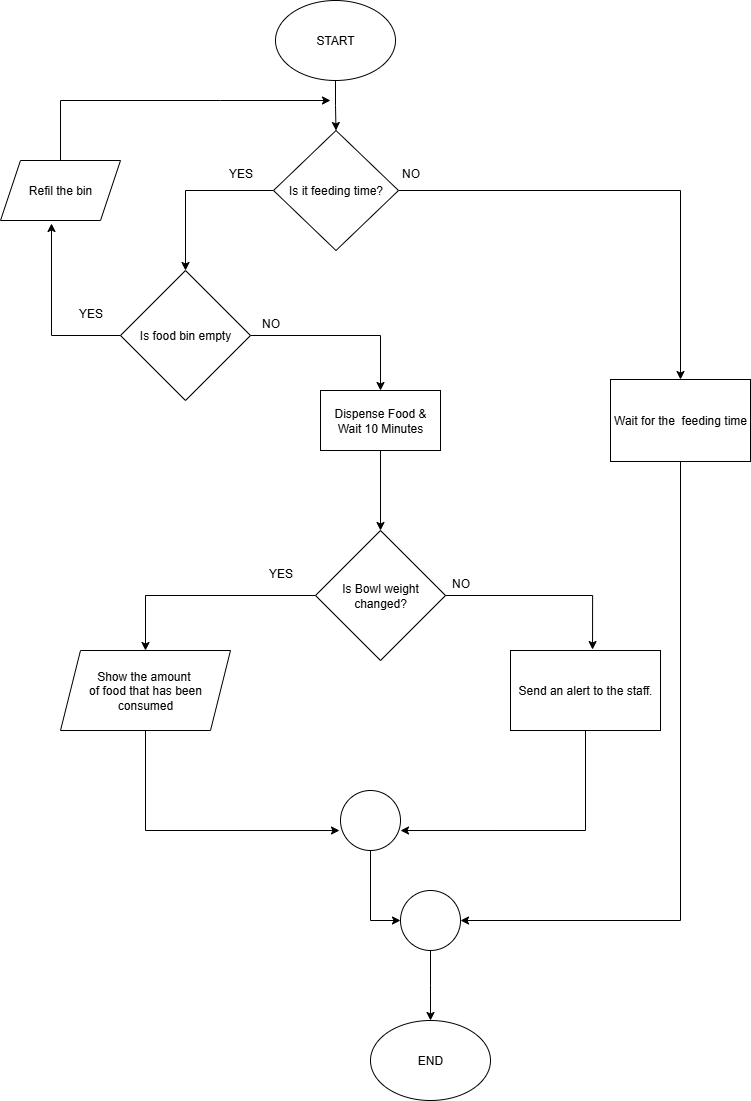

The diagram above was exported from draw.io. Its source (the exported page's mxGraphModel, read from the mxfile embedded in the PNG):
<mxGraphModel dx="872" dy="479" grid="1" gridSize="10" guides="1" tooltips="1" connect="1" arrows="1" fold="1" page="1" pageScale="1" pageWidth="850" pageHeight="1100" math="0" shadow="0">
  <root>
    <mxCell id="0" />
    <mxCell id="1" parent="0" />
    <mxCell id="F9qTaP0J2NCo2FlVKC5V-9" style="edgeStyle=orthogonalEdgeStyle;rounded=0;orthogonalLoop=1;jettySize=auto;html=1;exitX=0.5;exitY=1;exitDx=0;exitDy=0;entryX=0.5;entryY=0;entryDx=0;entryDy=0;" edge="1" parent="1" source="F9qTaP0J2NCo2FlVKC5V-1" target="F9qTaP0J2NCo2FlVKC5V-2">
      <mxGeometry relative="1" as="geometry" />
    </mxCell>
    <mxCell id="F9qTaP0J2NCo2FlVKC5V-1" value="START" style="ellipse;whiteSpace=wrap;html=1;" vertex="1" parent="1">
      <mxGeometry x="365" y="10" width="120" height="80" as="geometry" />
    </mxCell>
    <mxCell id="F9qTaP0J2NCo2FlVKC5V-10" style="edgeStyle=orthogonalEdgeStyle;rounded=0;orthogonalLoop=1;jettySize=auto;html=1;exitX=0;exitY=0.5;exitDx=0;exitDy=0;entryX=0.5;entryY=0;entryDx=0;entryDy=0;" edge="1" parent="1" source="F9qTaP0J2NCo2FlVKC5V-2" target="F9qTaP0J2NCo2FlVKC5V-3">
      <mxGeometry relative="1" as="geometry" />
    </mxCell>
    <mxCell id="F9qTaP0J2NCo2FlVKC5V-16" style="edgeStyle=orthogonalEdgeStyle;rounded=0;orthogonalLoop=1;jettySize=auto;html=1;exitX=1;exitY=0.5;exitDx=0;exitDy=0;entryX=0.5;entryY=0;entryDx=0;entryDy=0;" edge="1" parent="1" source="F9qTaP0J2NCo2FlVKC5V-2" target="F9qTaP0J2NCo2FlVKC5V-27">
      <mxGeometry relative="1" as="geometry">
        <mxPoint x="670" y="200" as="targetPoint" />
      </mxGeometry>
    </mxCell>
    <mxCell id="F9qTaP0J2NCo2FlVKC5V-2" value="Is it feeding time?" style="rhombus;whiteSpace=wrap;html=1;" vertex="1" parent="1">
      <mxGeometry x="363" y="140" width="125" height="120" as="geometry" />
    </mxCell>
    <mxCell id="F9qTaP0J2NCo2FlVKC5V-12" style="edgeStyle=orthogonalEdgeStyle;rounded=0;orthogonalLoop=1;jettySize=auto;html=1;exitX=0;exitY=0.5;exitDx=0;exitDy=0;entryX=0.425;entryY=1.05;entryDx=0;entryDy=0;entryPerimeter=0;" edge="1" parent="1" source="F9qTaP0J2NCo2FlVKC5V-3" target="F9qTaP0J2NCo2FlVKC5V-4">
      <mxGeometry relative="1" as="geometry">
        <mxPoint x="140" y="250" as="targetPoint" />
      </mxGeometry>
    </mxCell>
    <mxCell id="F9qTaP0J2NCo2FlVKC5V-18" style="edgeStyle=orthogonalEdgeStyle;rounded=0;orthogonalLoop=1;jettySize=auto;html=1;exitX=1;exitY=0.5;exitDx=0;exitDy=0;entryX=0.5;entryY=0;entryDx=0;entryDy=0;" edge="1" parent="1" source="F9qTaP0J2NCo2FlVKC5V-3" target="F9qTaP0J2NCo2FlVKC5V-5">
      <mxGeometry relative="1" as="geometry" />
    </mxCell>
    <mxCell id="F9qTaP0J2NCo2FlVKC5V-3" value="Is food bin empty" style="rhombus;whiteSpace=wrap;html=1;" vertex="1" parent="1">
      <mxGeometry x="210" y="280" width="130" height="130" as="geometry" />
    </mxCell>
    <mxCell id="F9qTaP0J2NCo2FlVKC5V-15" style="edgeStyle=orthogonalEdgeStyle;rounded=0;orthogonalLoop=1;jettySize=auto;html=1;exitX=0.5;exitY=0;exitDx=0;exitDy=0;" edge="1" parent="1" source="F9qTaP0J2NCo2FlVKC5V-4">
      <mxGeometry relative="1" as="geometry">
        <mxPoint x="420" y="110" as="targetPoint" />
        <Array as="points">
          <mxPoint x="150" y="110" />
          <mxPoint x="310" y="110" />
        </Array>
      </mxGeometry>
    </mxCell>
    <mxCell id="F9qTaP0J2NCo2FlVKC5V-4" value="Refil the bin" style="shape=parallelogram;perimeter=parallelogramPerimeter;whiteSpace=wrap;html=1;fixedSize=1;" vertex="1" parent="1">
      <mxGeometry x="90" y="170" width="120" height="60" as="geometry" />
    </mxCell>
    <mxCell id="F9qTaP0J2NCo2FlVKC5V-20" style="edgeStyle=orthogonalEdgeStyle;rounded=0;orthogonalLoop=1;jettySize=auto;html=1;exitX=0.5;exitY=1;exitDx=0;exitDy=0;entryX=0.5;entryY=0;entryDx=0;entryDy=0;" edge="1" parent="1" source="F9qTaP0J2NCo2FlVKC5V-5" target="F9qTaP0J2NCo2FlVKC5V-7">
      <mxGeometry relative="1" as="geometry" />
    </mxCell>
    <mxCell id="F9qTaP0J2NCo2FlVKC5V-5" value="Dispense Food &amp;amp; Wait 10 Minutes" style="rounded=0;whiteSpace=wrap;html=1;" vertex="1" parent="1">
      <mxGeometry x="410" y="400" width="120" height="60" as="geometry" />
    </mxCell>
    <mxCell id="F9qTaP0J2NCo2FlVKC5V-21" style="edgeStyle=orthogonalEdgeStyle;rounded=0;orthogonalLoop=1;jettySize=auto;html=1;exitX=0;exitY=0.5;exitDx=0;exitDy=0;entryX=0.5;entryY=0;entryDx=0;entryDy=0;" edge="1" parent="1" source="F9qTaP0J2NCo2FlVKC5V-7" target="F9qTaP0J2NCo2FlVKC5V-8">
      <mxGeometry relative="1" as="geometry" />
    </mxCell>
    <mxCell id="F9qTaP0J2NCo2FlVKC5V-7" value="Is Bowl weight changed?" style="rhombus;whiteSpace=wrap;html=1;" vertex="1" parent="1">
      <mxGeometry x="405" y="540" width="130" height="130" as="geometry" />
    </mxCell>
    <mxCell id="F9qTaP0J2NCo2FlVKC5V-8" value="Show the amount&amp;nbsp;&lt;div&gt;of food that has been&lt;br&gt;consumed&lt;/div&gt;" style="shape=parallelogram;perimeter=parallelogramPerimeter;whiteSpace=wrap;html=1;fixedSize=1;" vertex="1" parent="1">
      <mxGeometry x="150" y="660" width="170" height="80" as="geometry" />
    </mxCell>
    <mxCell id="F9qTaP0J2NCo2FlVKC5V-11" value="YES" style="text;html=1;align=center;verticalAlign=middle;resizable=0;points=[];autosize=1;strokeColor=none;fillColor=none;" vertex="1" parent="1">
      <mxGeometry x="305" y="168" width="50" height="30" as="geometry" />
    </mxCell>
    <mxCell id="F9qTaP0J2NCo2FlVKC5V-13" value="YES" style="text;html=1;align=center;verticalAlign=middle;resizable=0;points=[];autosize=1;strokeColor=none;fillColor=none;" vertex="1" parent="1">
      <mxGeometry x="155" y="308" width="50" height="30" as="geometry" />
    </mxCell>
    <mxCell id="F9qTaP0J2NCo2FlVKC5V-17" value="NO" style="text;html=1;align=center;verticalAlign=middle;resizable=0;points=[];autosize=1;strokeColor=none;fillColor=none;" vertex="1" parent="1">
      <mxGeometry x="480" y="168" width="40" height="30" as="geometry" />
    </mxCell>
    <mxCell id="F9qTaP0J2NCo2FlVKC5V-19" value="NO" style="text;html=1;align=center;verticalAlign=middle;resizable=0;points=[];autosize=1;strokeColor=none;fillColor=none;" vertex="1" parent="1">
      <mxGeometry x="340" y="318" width="40" height="30" as="geometry" />
    </mxCell>
    <mxCell id="F9qTaP0J2NCo2FlVKC5V-22" value="YES" style="text;html=1;align=center;verticalAlign=middle;resizable=0;points=[];autosize=1;strokeColor=none;fillColor=none;" vertex="1" parent="1">
      <mxGeometry x="345" y="568" width="50" height="30" as="geometry" />
    </mxCell>
    <mxCell id="F9qTaP0J2NCo2FlVKC5V-23" value="Send an alert to the staff." style="rounded=0;whiteSpace=wrap;html=1;" vertex="1" parent="1">
      <mxGeometry x="600" y="660" width="150" height="80" as="geometry" />
    </mxCell>
    <mxCell id="F9qTaP0J2NCo2FlVKC5V-25" style="edgeStyle=orthogonalEdgeStyle;rounded=0;orthogonalLoop=1;jettySize=auto;html=1;exitX=1;exitY=0.5;exitDx=0;exitDy=0;entryX=0.547;entryY=-0.012;entryDx=0;entryDy=0;entryPerimeter=0;" edge="1" parent="1" source="F9qTaP0J2NCo2FlVKC5V-7" target="F9qTaP0J2NCo2FlVKC5V-23">
      <mxGeometry relative="1" as="geometry" />
    </mxCell>
    <mxCell id="F9qTaP0J2NCo2FlVKC5V-26" value="NO" style="text;html=1;align=center;verticalAlign=middle;resizable=0;points=[];autosize=1;strokeColor=none;fillColor=none;" vertex="1" parent="1">
      <mxGeometry x="530" y="578" width="40" height="30" as="geometry" />
    </mxCell>
    <mxCell id="F9qTaP0J2NCo2FlVKC5V-33" style="edgeStyle=orthogonalEdgeStyle;rounded=0;orthogonalLoop=1;jettySize=auto;html=1;exitX=0.5;exitY=1;exitDx=0;exitDy=0;entryX=1;entryY=0.5;entryDx=0;entryDy=0;" edge="1" parent="1" source="F9qTaP0J2NCo2FlVKC5V-27" target="F9qTaP0J2NCo2FlVKC5V-31">
      <mxGeometry relative="1" as="geometry" />
    </mxCell>
    <mxCell id="F9qTaP0J2NCo2FlVKC5V-27" value="Wait for the&amp;nbsp; feeding time" style="rounded=0;whiteSpace=wrap;html=1;" vertex="1" parent="1">
      <mxGeometry x="700" y="389" width="140" height="82" as="geometry" />
    </mxCell>
    <mxCell id="F9qTaP0J2NCo2FlVKC5V-32" style="edgeStyle=orthogonalEdgeStyle;rounded=0;orthogonalLoop=1;jettySize=auto;html=1;exitX=0.5;exitY=1;exitDx=0;exitDy=0;entryX=0;entryY=0.5;entryDx=0;entryDy=0;" edge="1" parent="1" source="F9qTaP0J2NCo2FlVKC5V-28" target="F9qTaP0J2NCo2FlVKC5V-31">
      <mxGeometry relative="1" as="geometry" />
    </mxCell>
    <mxCell id="F9qTaP0J2NCo2FlVKC5V-28" value="" style="ellipse;whiteSpace=wrap;html=1;aspect=fixed;" vertex="1" parent="1">
      <mxGeometry x="430" y="800" width="60" height="60" as="geometry" />
    </mxCell>
    <mxCell id="F9qTaP0J2NCo2FlVKC5V-29" style="edgeStyle=orthogonalEdgeStyle;rounded=0;orthogonalLoop=1;jettySize=auto;html=1;exitX=0.5;exitY=1;exitDx=0;exitDy=0;entryX=-0.017;entryY=0.667;entryDx=0;entryDy=0;entryPerimeter=0;" edge="1" parent="1" source="F9qTaP0J2NCo2FlVKC5V-8" target="F9qTaP0J2NCo2FlVKC5V-28">
      <mxGeometry relative="1" as="geometry" />
    </mxCell>
    <mxCell id="F9qTaP0J2NCo2FlVKC5V-30" style="edgeStyle=orthogonalEdgeStyle;rounded=0;orthogonalLoop=1;jettySize=auto;html=1;exitX=0.5;exitY=1;exitDx=0;exitDy=0;entryX=1;entryY=0.667;entryDx=0;entryDy=0;entryPerimeter=0;" edge="1" parent="1" source="F9qTaP0J2NCo2FlVKC5V-23" target="F9qTaP0J2NCo2FlVKC5V-28">
      <mxGeometry relative="1" as="geometry" />
    </mxCell>
    <mxCell id="F9qTaP0J2NCo2FlVKC5V-34" style="edgeStyle=orthogonalEdgeStyle;rounded=0;orthogonalLoop=1;jettySize=auto;html=1;exitX=0.5;exitY=1;exitDx=0;exitDy=0;" edge="1" parent="1" source="F9qTaP0J2NCo2FlVKC5V-31">
      <mxGeometry relative="1" as="geometry">
        <mxPoint x="520" y="1030" as="targetPoint" />
      </mxGeometry>
    </mxCell>
    <mxCell id="F9qTaP0J2NCo2FlVKC5V-31" value="" style="ellipse;whiteSpace=wrap;html=1;aspect=fixed;" vertex="1" parent="1">
      <mxGeometry x="490" y="900" width="60" height="60" as="geometry" />
    </mxCell>
    <mxCell id="F9qTaP0J2NCo2FlVKC5V-35" value="END" style="ellipse;whiteSpace=wrap;html=1;" vertex="1" parent="1">
      <mxGeometry x="460" y="1030" width="120" height="80" as="geometry" />
    </mxCell>
  </root>
</mxGraphModel>